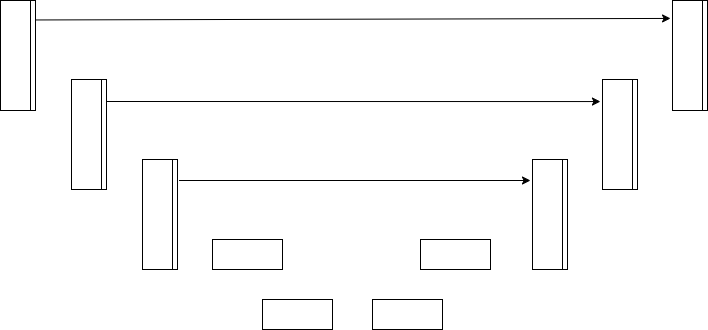

The diagram above was exported from draw.io. Its source (the exported page's mxGraphModel, read from the mxfile embedded in the PNG):
<mxGraphModel dx="994" dy="535" grid="1" gridSize="10" guides="1" tooltips="1" connect="0" arrows="1" fold="1" page="1" pageScale="1" pageWidth="1169" pageHeight="827" background="#FFFFFF" math="0" shadow="0">
  <root>
    <mxCell id="0" />
    <mxCell id="1" parent="0" />
    <mxCell id="By9BtqWXtvVW44cIacjw-2" value="" style="rounded=0;whiteSpace=wrap;html=1;" vertex="1" parent="1">
      <mxGeometry x="100" y="80" width="30" height="110" as="geometry" />
    </mxCell>
    <mxCell id="By9BtqWXtvVW44cIacjw-3" value="" style="rounded=0;whiteSpace=wrap;html=1;" vertex="1" parent="1">
      <mxGeometry x="171" y="159" width="30" height="110" as="geometry" />
    </mxCell>
    <mxCell id="By9BtqWXtvVW44cIacjw-4" value="" style="rounded=0;whiteSpace=wrap;html=1;" vertex="1" parent="1">
      <mxGeometry x="242" y="239" width="30" height="110" as="geometry" />
    </mxCell>
    <mxCell id="By9BtqWXtvVW44cIacjw-5" value="" style="rounded=0;whiteSpace=wrap;html=1;" vertex="1" parent="1">
      <mxGeometry x="702" y="159" width="30" height="110" as="geometry" />
    </mxCell>
    <mxCell id="By9BtqWXtvVW44cIacjw-6" value="" style="rounded=0;whiteSpace=wrap;html=1;" vertex="1" parent="1">
      <mxGeometry x="632" y="239" width="30" height="110" as="geometry" />
    </mxCell>
    <mxCell id="By9BtqWXtvVW44cIacjw-7" value="" style="rounded=0;whiteSpace=wrap;html=1;" vertex="1" parent="1">
      <mxGeometry x="772" y="80" width="30" height="110" as="geometry" />
    </mxCell>
    <mxCell id="By9BtqWXtvVW44cIacjw-8" value="" style="rounded=0;whiteSpace=wrap;html=1;" vertex="1" parent="1">
      <mxGeometry x="312" y="319" width="70" height="30" as="geometry" />
    </mxCell>
    <mxCell id="By9BtqWXtvVW44cIacjw-9" value="" style="rounded=0;whiteSpace=wrap;html=1;" vertex="1" parent="1">
      <mxGeometry x="362" y="379" width="70" height="30" as="geometry" />
    </mxCell>
    <mxCell id="By9BtqWXtvVW44cIacjw-10" value="" style="rounded=0;whiteSpace=wrap;html=1;" vertex="1" parent="1">
      <mxGeometry x="472" y="379" width="70" height="30" as="geometry" />
    </mxCell>
    <mxCell id="By9BtqWXtvVW44cIacjw-11" value="" style="rounded=0;whiteSpace=wrap;html=1;" vertex="1" parent="1">
      <mxGeometry x="520" y="319" width="70" height="30" as="geometry" />
    </mxCell>
    <mxCell id="By9BtqWXtvVW44cIacjw-12" value="" style="endArrow=classic;html=1;rounded=0;entryX=-0.065;entryY=0.163;entryDx=0;entryDy=0;entryPerimeter=0;exitX=1.002;exitY=0.177;exitDx=0;exitDy=0;exitPerimeter=0;" edge="1" parent="1" source="By9BtqWXtvVW44cIacjw-2" target="By9BtqWXtvVW44cIacjw-7">
      <mxGeometry width="50" height="50" relative="1" as="geometry">
        <mxPoint x="133" y="98" as="sourcePoint" />
        <mxPoint x="423" y="228" as="targetPoint" />
      </mxGeometry>
    </mxCell>
    <mxCell id="By9BtqWXtvVW44cIacjw-13" value="" style="rounded=0;whiteSpace=wrap;html=1;" vertex="1" parent="1">
      <mxGeometry x="130" y="80" width="5" height="110" as="geometry" />
    </mxCell>
    <mxCell id="By9BtqWXtvVW44cIacjw-14" value="" style="rounded=0;whiteSpace=wrap;html=1;" vertex="1" parent="1">
      <mxGeometry x="201" y="159" width="5" height="110" as="geometry" />
    </mxCell>
    <mxCell id="By9BtqWXtvVW44cIacjw-15" value="" style="rounded=0;whiteSpace=wrap;html=1;" vertex="1" parent="1">
      <mxGeometry x="272" y="239" width="5" height="110" as="geometry" />
    </mxCell>
    <mxCell id="By9BtqWXtvVW44cIacjw-16" value="" style="rounded=0;whiteSpace=wrap;html=1;" vertex="1" parent="1">
      <mxGeometry x="662" y="239" width="5" height="110" as="geometry" />
    </mxCell>
    <mxCell id="By9BtqWXtvVW44cIacjw-17" value="" style="rounded=0;whiteSpace=wrap;html=1;" vertex="1" parent="1">
      <mxGeometry x="732" y="159" width="5" height="110" as="geometry" />
    </mxCell>
    <mxCell id="By9BtqWXtvVW44cIacjw-18" value="" style="rounded=0;whiteSpace=wrap;html=1;" vertex="1" parent="1">
      <mxGeometry x="802" y="80" width="5" height="110" as="geometry" />
    </mxCell>
    <mxCell id="By9BtqWXtvVW44cIacjw-19" value="" style="endArrow=classic;html=1;rounded=0;entryX=-0.068;entryY=0.255;entryDx=0;entryDy=0;entryPerimeter=0;" edge="1" parent="1">
      <mxGeometry width="50" height="50" relative="1" as="geometry">
        <mxPoint x="206" y="181" as="sourcePoint" />
        <mxPoint x="699.96" y="181.05000000000007" as="targetPoint" />
      </mxGeometry>
    </mxCell>
    <mxCell id="By9BtqWXtvVW44cIacjw-20" value="" style="endArrow=classic;html=1;rounded=0;exitX=1.505;exitY=0.193;exitDx=0;exitDy=0;exitPerimeter=0;" edge="1" parent="1">
      <mxGeometry width="50" height="50" relative="1" as="geometry">
        <mxPoint x="278.52499999999986" y="260" as="sourcePoint" />
        <mxPoint x="630" y="260" as="targetPoint" />
      </mxGeometry>
    </mxCell>
  </root>
</mxGraphModel>